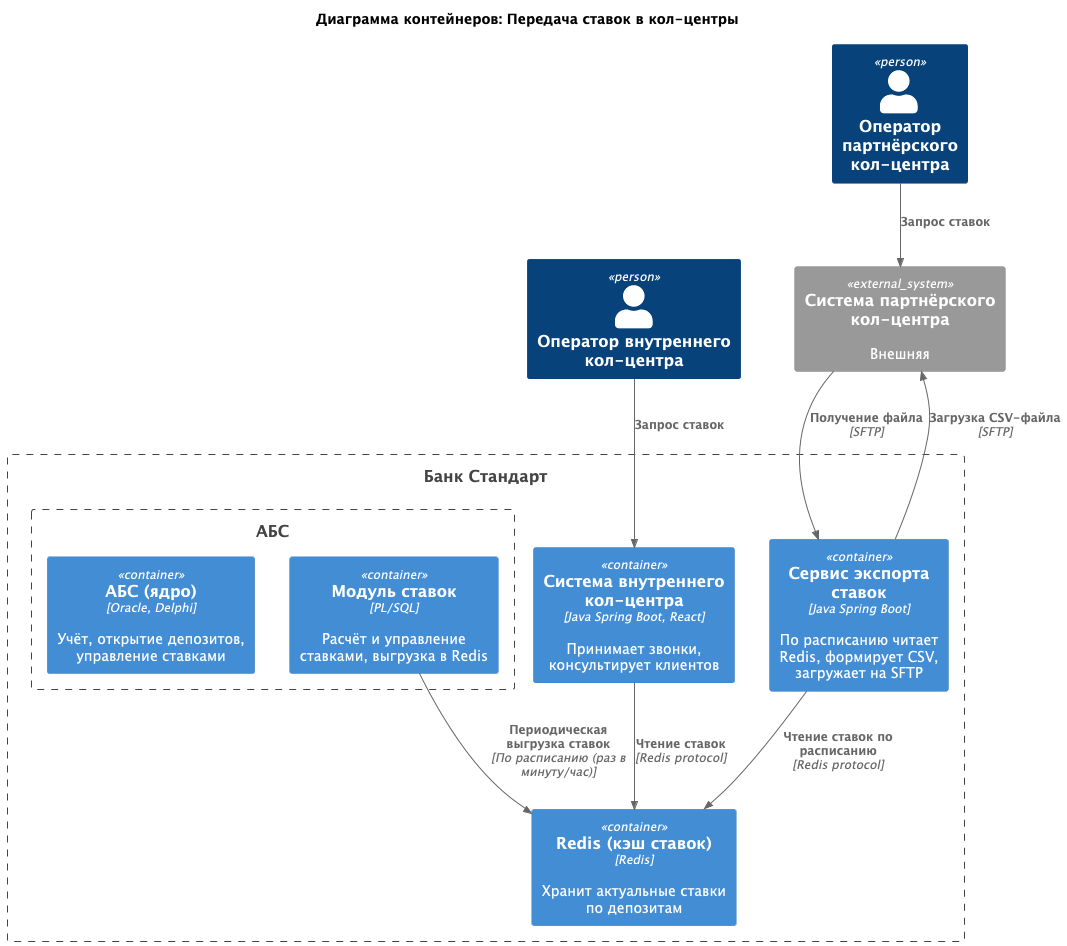

The diagram above was rendered by PlantUML. Its source (embedded in the PNG):
@startuml
title Диаграмма контейнеров: Передача ставок в кол-центры

top to bottom direction

!include <C4/C4_Context>
!include <C4/C4_Container>

Person(internal_op, "Оператор внутреннего кол-центра")
Person(partner_op, "Оператор партнёрского кол-центра")

System_Ext(cc_partner, "Система партнёрского кол-центра", "Внешняя")

Boundary(bank, "Банк Стандарт") {

    Container(cc_internal, "Система внутреннего кол-центра", "Java Spring Boot, React", "Принимает звонки, консультирует клиентов")
    Container(redis, "Redis (кэш ставок)", "Redis", "Хранит актуальные ставки по депозитам")
    Container(export_svc, "Сервис экспорта ставок", "Java Spring Boot", "По расписанию читает Redis, формирует CSV, загружает на SFTP")

    Boundary(abs_b, "АБС") {
        Container(abs, "АБС (ядро)", "Oracle, Delphi", "Учёт, открытие депозитов, управление ставками")
        Container(abs_rates, "Модуль ставок", "PL/SQL", "Расчёт и управление ставками, выгрузка в Redis")
    }
}


Rel(internal_op, cc_internal, "Запрос ставок", "")
Rel(cc_internal, redis, "Чтение ставок", "Redis protocol")
Rel(partner_op, cc_partner, "Запрос ставок", "")
Rel(cc_partner, export_svc, "Получение файла", "SFTP")
Rel(export_svc, redis, "Чтение ставок по расписанию", "Redis protocol")
Rel(export_svc, cc_partner, "Загрузка CSV-файла", "SFTP")
Rel(abs_rates, redis, "Периодическая выгрузка ставок", "По расписанию (раз в минуту/час)")


@enduml